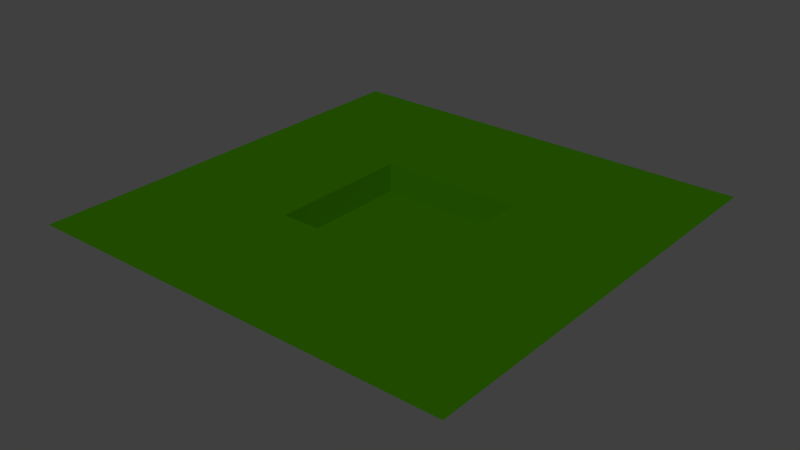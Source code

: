 # Source: box.blend  (saved by Blender 2.69.0; exported with 4.5.12 LTS)
import bpy
from mathutils import Matrix  # noqa: F401  (used for matrix-valued properties, if any)

bpy.ops.wm.read_factory_settings(use_empty=True)
scene = bpy.context.scene
scene.name = 'Scene'

# ---- collections
col_collection_1 = bpy.data.collections.new('Collection 1'); scene.collection.children.link(col_collection_1)

# ---- materials (node trees are filled in below, after node groups)
mat_material = bpy.data.materials.new('Material')
mat_material.alpha_threshold = 0.0
mat_material.use_transparent_shadow = False
mat_material.diffuse_color = (0.02116, 0.1047, 0.0, 1.0)
mat_material.specular_color = (0.1457, 0.54, 0.0)
mat_material.roughness = 0.5
mat_material.specular_intensity = 0.2
mat_material.line_color = (0.0, 0.0, 0.0, 1.0)

# ---- material node trees

# ---- world
world_world = bpy.data.worlds.new('World'); scene.world = world_world
world_world.color = (0.05088, 0.05088, 0.05088)
world_world.use_sun_shadow = False
world_world.sun_shadow_jitter_overblur = 0.0
world_world.cycles.sampling_method = 'MANUAL'
world_world.cycles.sample_map_resolution = 256

# ---- meshes
me_cube = bpy.data.meshes.new('Cube')
me_cube.from_pydata([(-5.0, -5.0, -2.0), (-5.0, 5.0, -2.0), (5.0, 5.0, -2.0), (5.0, -5.0, -2.0), (-5.0, -5.0, 7.153e-07), (-5.0, 5.0, 4.768e-07), (5.0, 5.0, 0.0), (5.0, -5.0, 0.0), (-15.0, -5.0, 7.153e-07), (-15.0, 5.0, 4.768e-07), (15.0, 5.0, 0.0), (15.0, -5.0, 0.0), (-5.0, -15.0, 7.153e-07), (5.0, -15.0, 0.0), (-15.0, -15.0, 7.153e-07), (15.0, -15.0, 0.0), (-5.0, 15.0, 4.768e-07), (5.0, 15.0, 0.0), (-15.0, 15.0, 4.768e-07), (15.0, 15.0, 0.0)], [], [(5, 1, 2, 6), (5, 4, 0, 1), (6, 2, 3, 7), (7, 3, 0, 4), (2, 1, 0, 3), (4, 5, 9, 8), (6, 7, 11, 10), (11, 7, 13, 15), (4, 8, 14, 12), (7, 4, 12, 13), (6, 10, 19, 17), (9, 5, 16, 18), (5, 6, 17, 16)])
me_cube.materials.append(mat_material)
me_cube.use_remesh_preserve_volume = False
me_cube.use_remesh_preserve_attributes = False
me_cube.use_mirror_vertex_groups = False
me_cube.update()

# ---- objects
ob_cube = bpy.data.objects.new('Cube', me_cube)

# ---- transforms, parenting, visibility, modifiers, constraints
ob_cube.location = (0.0, 0.0, 0.0)
ob_cube.lock_rotations_4d = False
ob_cube.empty_display_type = 'ARROWS'
ob_cube.lineart.crease_threshold = 0.0
_vg = ob_cube.vertex_groups.new(name='Group')

# ---- collection membership
col_collection_1.objects.link(ob_cube)

# ---- scene / render settings (as saved in the file)
scene.frame_start = 1; scene.frame_end = 250; scene.frame_set(1)
scene.render.engine = 'BLENDER_EEVEE_NEXT'
scene.render.image_settings.color_mode = 'RGB'
scene.render.image_settings.compression = 90
scene.render.resolution_percentage = 50
scene.render.dither_intensity = 0.0
scene.render.bake_margin = 2
scene.render.bake_bias = 0.0
scene.cycles.use_denoising = False
scene.cycles.samples = 10
scene.cycles.sampling_pattern = 'TABULATED_SOBOL'
scene.cycles.light_sampling_threshold = 0.0
scene.cycles.use_adaptive_sampling = False
scene.cycles.use_light_tree = False
scene.cycles.blur_glossy = 0.0
scene.cycles.volume_bounces = 1
scene.cycles.pixel_filter_type = 'GAUSSIAN'
scene.cycles.sample_clamp_indirect = 0.0
scene.view_settings.view_transform = 'Standard'
bpy.context.view_layer.update()

# ---- added for rendering (the .blend has no active camera and no usable light): camera, sun
cam_auto = bpy.data.cameras.new('AutoCamera')
cam_auto.lens = 50.0
cam_auto.sensor_width = 36.0
cam_auto.clip_end = 1000.0
ob_auto_camera = bpy.data.objects.new('AutoCamera', cam_auto)
scene.collection.objects.link(ob_auto_camera)
ob_auto_camera.location = (39.2976, -47.1571, 30.438)
ob_auto_camera.rotation_euler = (1.09748, -7.21219e-08, 0.694738)
scene.camera = ob_auto_camera
light_auto_sun = bpy.data.lights.new('AutoSun', 'SUN')
light_auto_sun.energy = 3.0
light_auto_sun.angle = 0.0523599
ob_auto_sun = bpy.data.objects.new('AutoSun', light_auto_sun)
scene.collection.objects.link(ob_auto_sun)
ob_auto_sun.rotation_euler = (0.872665, 0.174533, 0.523599)
bpy.context.view_layer.update()
